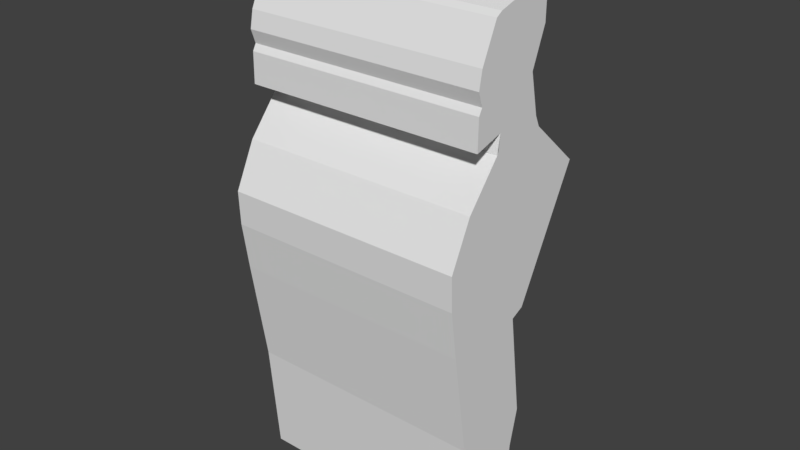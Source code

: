 # Source: bmanb.blend  (saved by Blender 2.77.0; exported with 4.5.12 LTS)
import bpy
from mathutils import Matrix  # noqa: F401  (used for matrix-valued properties, if any)

bpy.ops.wm.read_factory_settings(use_empty=True)
scene = bpy.context.scene
scene.name = 'Scene'

# ---- collections
col_collection_1 = bpy.data.collections.new('Collection 1'); scene.collection.children.link(col_collection_1)

# ---- world
world_world = bpy.data.worlds.new('World'); scene.world = world_world
world_world.color = (0.05088, 0.05088, 0.05088)
world_world.use_sun_shadow = False
world_world.sun_shadow_jitter_overblur = 0.0
world_world.cycles.sampling_method = 'MANUAL'

# ---- meshes
me_cube_001 = bpy.data.meshes.new('Cube.001')
me_cube_001.from_pydata([(-1.403, -0.5406, -1.0), (-1.403, 0.433, 1.0), (1.403, -0.5406, -1.0), (1.403, 0.433, 1.0), (-1.403, -0.296, 0.4098), (-1.403, 0.3663, 0.4346), (1.403, 0.3663, 0.4346), (1.403, -0.296, 0.4098), (-1.403, 0.9778, 0.2615), (1.403, 0.9778, 0.2615), (1.403, -0.6851, 0.2615), (-1.403, -0.6851, 0.2615), (-1.403, -0.611, 0.6305), (-1.403, 0.2078, 0.6198), (1.403, 0.2078, 0.6198), (1.403, -0.611, 0.6305), (-1.403, -0.5724, 0.6935), (-1.403, 0.3725, 0.7522), (1.403, 0.3725, 0.7522), (1.403, -0.5724, 0.6935), (-1.403, 0.3755, 0.9467), (1.403, 0.3755, 0.9467), (-1.403, 0.3743, 0.8675), (1.403, 0.3743, 0.8675), (1.403, -0.3884, 0.8219), (-1.403, -0.3884, 0.8219), (-1.403, 0.09943, -1.0), (1.403, 0.09943, -1.0), (1.403, 0.005868, 0.4346), (-1.403, 0.005868, 0.4346), (1.403, 0.4502, 0.2615), (-1.403, 0.4502, 0.2615), (-1.403, -0.1093, 0.6227), (1.403, -0.1093, 0.6227), (1.403, 0.0104, 0.7541), (-1.403, 0.0104, 0.7541), (-1.403, 0.3461, 0.9613), (1.403, 0.3461, 0.9613), (-1.403, 0.03392, 0.8685), (1.403, 0.03392, 0.8685), (-1.403, 0.2521, -0.1779), (1.403, 0.2521, -0.1779), (1.403, -0.8408, -0.1992), (-1.403, -0.8408, -0.1992), (1.403, 0.1003, -0.1992), (-1.403, 0.1003, -0.1992), (1.403, -0.6518, -0.5837), (1.403, 0.2761, -0.5837), (-1.403, 0.2761, -0.5837), (-1.403, -0.6518, -0.5837), (-1.403, -0.9186, -0.02554), (-1.403, 0.5256, -0.01229), (1.403, 0.5256, -0.01229), (1.403, -0.9186, -0.02554), (1.403, 0.2322, -0.02554), (-1.403, 0.2322, -0.02554), (1.403, -0.6156, -0.7194), (1.403, 0.174, -0.7194), (-1.403, 0.174, -0.7194), (-1.403, -0.6156, -0.7194), (-1.403, -0.9331, 0.09896), (-1.403, 0.7217, 0.1065), (1.403, 0.7217, 0.1065), (1.403, -0.9331, 0.09896), (1.403, 0.3267, 0.09896), (-1.403, 0.3267, 0.09896), (-1.403, 0.3092, 0.4742), (1.403, 0.3092, 0.4742), (1.403, -0.6031, 0.4464), (-1.403, -0.6031, 0.4464), (-1.403, -0.01877, 0.4749), (1.403, -0.01877, 0.4749), (-1.403, -0.1985, -1.0), (-1.403, -0.2813, 0.4231), (-1.403, -0.07825, 0.2615), (-1.403, -0.5015, 0.6263), (-1.403, -0.4375, 0.7007), (-1.403, -0.3169, 0.8362), (1.403, -0.1985, -1.0), (1.403, -0.2813, 0.4231), (1.403, -0.07825, 0.2615), (1.403, -0.5015, 0.6263), (1.403, -0.4375, 0.7007), (1.403, -0.3169, 0.8362), (-1.403, -0.3377, -0.1992), (1.403, -0.3377, -0.1992), (-1.403, -0.1558, -0.5837), (1.403, -0.1558, -0.5837), (1.403, -0.3034, -0.02554), (-1.403, -0.3034, -0.02554), (-1.403, -0.1935, -0.7194), (1.403, -0.1935, -0.7194), (-1.403, -0.2596, 0.09896), (1.403, -0.2596, 0.09896), (-1.403, -0.2599, 0.4764), (1.403, -0.2599, 0.4764), (-1.403, -0.5574, 0.5806), (-1.403, 0.2352, 0.5804), (1.403, 0.2352, 0.5804), (1.403, -0.5574, 0.5806), (-1.403, -0.08479, 0.5827), (1.403, -0.08479, 0.5827), (1.403, -0.4444, 0.5817), (-1.403, -0.4444, 0.5817), (-1.403, 0.2482, 0.5618), (1.403, 0.2482, 0.5618), (1.403, -0.5976, 0.557), (-1.403, -0.0732, 0.5638), (1.403, -0.0732, 0.5638), (1.403, -0.4175, 0.5606), (-1.403, -0.4175, 0.5606), (-1.403, -0.5976, 0.557)], [], [(91, 56, 2, 78), (56, 59, 0, 2), (66, 67, 6, 5), (70, 66, 5, 29), (7, 4, 11, 10), (79, 7, 10, 80), (5, 6, 9, 8), (29, 5, 8, 31), (35, 17, 13, 32), (17, 18, 14, 13), (82, 19, 15, 81), (19, 16, 12, 15), (24, 25, 16, 19), (83, 24, 19, 82), (22, 23, 18, 17), (38, 22, 17, 35), (1, 3, 21, 20), (45, 40, 41, 44), (36, 20, 22, 38), (20, 21, 23, 22), (21, 37, 39, 23), (77, 38, 35, 76), (23, 39, 34, 18), (18, 34, 33, 14), (76, 35, 32, 75), (73, 29, 31, 74), (6, 28, 30, 9), (94, 70, 29, 73), (67, 71, 28, 6), (72, 26, 27, 78), (90, 58, 26, 72), (89, 55, 45, 84), (52, 54, 44, 41), (53, 50, 43, 42), (88, 53, 42, 85), (51, 52, 41, 40), (55, 51, 40, 45), (84, 45, 48, 86), (42, 43, 49, 46), (85, 42, 46, 87), (77, 25, 24, 83), (83, 39, 38, 77), (65, 61, 51, 55), (61, 62, 52, 51), (93, 63, 53, 88), (63, 60, 50, 53), (62, 64, 54, 52), (92, 65, 55, 89), (86, 48, 58, 90), (39, 37, 36, 38), (46, 49, 59, 56), (87, 46, 56, 91), (1, 38, 36, 21, 3), (44, 47, 57, 27, 26, 58, 48, 45), (74, 31, 65, 92), (9, 30, 64, 62), (10, 11, 60, 63), (80, 10, 63, 93), (8, 9, 62, 61), (31, 8, 61, 65), (105, 108, 71, 67), (110, 107, 70, 94), (107, 104, 66, 70), (104, 105, 67, 66), (109, 106, 68, 95), (106, 111, 69, 68), (108, 109, 95, 71), (111, 110, 94, 69), (30, 80, 93, 64), (11, 74, 92, 60), (47, 87, 91, 57), (49, 86, 90, 59), (60, 92, 89, 50), (64, 93, 88, 54), (44, 85, 87, 47), (43, 84, 86, 49), (54, 88, 85, 44), (50, 89, 84, 43), (59, 90, 72, 0), (0, 72, 78, 2), (4, 73, 74, 11), (16, 76, 75, 12), (25, 77, 76, 16), (39, 83, 82, 34), (34, 82, 81, 33), (28, 79, 80, 30), (71, 95, 79, 28), (57, 91, 78, 27), (12, 75, 103, 96), (33, 81, 102, 101), (15, 12, 96, 99), (81, 15, 99, 102), (13, 14, 98, 97), (32, 13, 97, 100), (75, 32, 100, 103), (14, 33, 101, 98), (96, 103, 110, 111), (101, 102, 109, 108), (99, 96, 111, 106), (102, 99, 106, 109), (97, 98, 105, 104), (100, 97, 104, 107), (103, 100, 107, 110), (98, 101, 108, 105), (94, 95, 68, 69), (94, 73, 7, 95)])
me_cube_001.use_remesh_preserve_volume = False
me_cube_001.use_remesh_preserve_attributes = False
me_cube_001.use_mirror_vertex_groups = False
me_cube_001.update()

# ---- objects
ob_cube = bpy.data.objects.new('Cube', me_cube_001)

# ---- transforms, parenting, visibility, modifiers, constraints
ob_cube.location = (0.0, 0.1681, 0.0)
ob_cube.scale = (3.501, 3.501, 10.98)
ob_cube.lineart.crease_threshold = 0.0

# ---- collection membership
col_collection_1.objects.link(ob_cube)

# ---- scene / render settings (as saved in the file)
scene.frame_start = 1; scene.frame_end = 250; scene.frame_set(1)
scene.render.engine = 'BLENDER_EEVEE_NEXT'
scene.render.resolution_percentage = 50
scene.render.dither_intensity = 0.0
scene.cycles.use_denoising = False
scene.cycles.samples = 128
scene.cycles.sampling_pattern = 'TABULATED_SOBOL'
scene.cycles.light_sampling_threshold = 0.0
scene.cycles.use_adaptive_sampling = False
scene.cycles.use_light_tree = False
scene.cycles.blur_glossy = 0.0
scene.cycles.sample_clamp_indirect = 0.0
scene.view_settings.view_transform = 'Standard'
bpy.context.view_layer.update()

# ---- added for rendering (the .blend has no active camera and no usable light): camera, sun
cam_auto = bpy.data.cameras.new('AutoCamera')
cam_auto.lens = 50.0
cam_auto.sensor_width = 36.0
cam_auto.clip_end = 1000.0
ob_auto_camera = bpy.data.objects.new('AutoCamera', cam_auto)
scene.collection.objects.link(ob_auto_camera)
ob_auto_camera.location = (23.1013, -27.4752, 18.4811)
ob_auto_camera.rotation_euler = (1.09748, -7.21219e-08, 0.694738)
scene.camera = ob_auto_camera
light_auto_sun = bpy.data.lights.new('AutoSun', 'SUN')
light_auto_sun.energy = 3.0
light_auto_sun.angle = 0.0523599
ob_auto_sun = bpy.data.objects.new('AutoSun', light_auto_sun)
scene.collection.objects.link(ob_auto_sun)
ob_auto_sun.rotation_euler = (0.872665, 0.174533, 0.523599)
bpy.context.view_layer.update()
